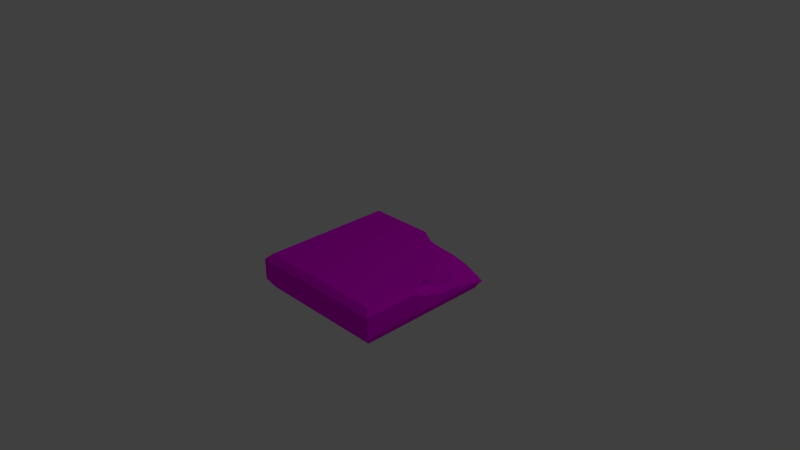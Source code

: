 # Source: Tile_Ground_Normal_crack6.blend  (saved by Blender 2.76.0; exported with 4.5.12 LTS)
import bpy
from mathutils import Matrix  # noqa: F401  (used for matrix-valued properties, if any)

bpy.ops.wm.read_factory_settings(use_empty=True)
scene = bpy.context.scene
scene.name = 'Scene'

# ---- collections
col_collection_1 = bpy.data.collections.new('Collection 1'); scene.collection.children.link(col_collection_1)

# ---- images (referenced by path relative to the original .blend; pixels are not part of the script)
import os
ASSET_DIR = os.environ.get("B2B_ASSET_DIR", "")  # directory of the original .blend (textures are referenced by path, not embedded)
HERE = os.path.dirname(os.path.abspath(__file__))  # packed textures are extracted next to this script under _unpacked/

def load_image(name, relpath, width, height, colorspace="sRGB"):
    """Load a texture the original file referenced (path relative to the .blend, or extracted next to this script)."""
    p = next((c for c in (os.path.join(HERE, relpath), os.path.join(ASSET_DIR, relpath)) if relpath and os.path.exists(c)), "")
    if p:
        img = bpy.data.images.load(p, check_existing=True)
        img.name = name
    else:  # same state as the original file: an image datablock whose file is absent (Cycles renders it pink)
        img = bpy.data.images.new(name, width, height)
        img.source = "FILE"
        img.filepath = "//" + (relpath or name)
    img.colorspace_settings.name = colorspace
    return img
img_stone_tile_psd = load_image('Stone_tile.psd', 'Materials/Stone_tile.psd', 1024, 1024, 'sRGB')

# ---- materials (node trees are filled in below, after node groups)
mat_stone_tile = bpy.data.materials.new('Stone_tile')
mat_stone_tile.alpha_threshold = 0.0
mat_stone_tile.roughness = 0.5
mat_stone_tile.line_color = (0.0, 0.0, 0.0, 1.0)

# ---- material node trees
mat_stone_tile.use_nodes = True; mat_stone_tile.node_tree.nodes.clear()
_N = mat_stone_tile.node_tree.nodes; _L = mat_stone_tile.node_tree.links
n0 = _N.new('ShaderNodeOutputMaterial'); n0.name = 'Material Output'; n0.location = (300, 300)
n1 = _N.new('ShaderNodeBsdfDiffuse'); n1.name = 'Diffuse BSDF'; n1.location = (10, 300)
n2 = _N.new('ShaderNodeTexImage'); n2.name = 'Image Texture'; n2.location = (-180, 300)
n2.width = 140
n2.image = img_stone_tile_psd
_L.new(n1.outputs[0], n0.inputs[0])
_L.new(n2.outputs[0], n1.inputs[0])
n0.is_active_output = True

# ---- world
world_world = bpy.data.worlds.new('World'); scene.world = world_world
world_world.color = (0.05088, 0.05088, 0.05088)
world_world.use_sun_shadow = False
world_world.sun_shadow_jitter_overblur = 0.0
world_world.cycles.sampling_method = 'MANUAL'
world_world.cycles.sample_map_resolution = 256

# ---- cameras
cam_camera = bpy.data.cameras.new('Camera')
cam_camera.clip_end = 100.0
cam_camera.lens = 35.0
cam_camera.sensor_width = 32.0
cam_camera.sensor_height = 18.0
cam_camera.ortho_scale = 7.314
cam_camera.dof.focus_distance = 0.0

# ---- lights
light_lamp = bpy.data.lights.new('Lamp', 'POINT')
light_lamp.transmission_factor = 0.0
light_lamp.cutoff_distance = 30.0
light_lamp.energy = 100.0
light_lamp.shadow_buffer_clip_start = 1.001
light_lamp.shadow_soft_size = 0.1
light_lamp.shadow_maximum_resolution = 0.006
light_lamp.use_absolute_resolution = True
light_lamp.cycles.use_multiple_importance_sampling = False

# ---- meshes
me_cube_001 = bpy.data.meshes.new('Cube.001')
me_cube_001.from_pydata([(0.9391, -0.3686, -1.0), (-1.0, -0.3686, -1.0), (-1.0, -0.0806, -1.0), (0.06965, -0.1535, -0.9785), (0.4993, -0.2168, -1.0), (0.6853, -0.2564, -1.0), (0.9213, -0.4977, -0.9213), (-0.9213, -0.4977, -0.9213), (0.959, -0.3783, -0.9941), (0.9941, -0.3783, -0.9941), (-1.0, -0.3686, 1.0), (-1.0, -0.0806, 1.0), (-0.9213, -0.00189, -0.9213), (0.01482, -0.00189, -0.9213), (0.3413, -0.1936, -0.9712), (1.0, -0.3686, -0.8668), (1.0, -0.3686, 1.0), (0.9213, -0.4977, 0.9213), (0.996, -0.3751, -0.8919), (-0.9213, -0.4977, 0.9213), (1.0, -0.0806, 1.0), (-0.9213, -0.001889, 0.9213), (0.9213, -0.001889, 0.9213), (0.9213, -0.001889, 0.03371), (0.8868, -0.001889, -0.01907), (0.807, -0.001889, -0.1432), (0.7704, -0.001889, -0.3507), (0.7672, -0.001889, -0.4568), (0.6806, -0.001889, -0.5167), (0.6266, -0.001889, -0.5877), (0.5703, -0.001889, -0.6537), (0.4504, -0.001889, -0.7257), (0.08805, -0.00189, -0.8423), (0.07718, -0.00189, -0.8844), (1.0, -0.0806, 0.2174), (1.0, -0.3569, -0.8216), (1.0, -0.3353, -0.7865), (1.0, -0.2925, -0.5307), (1.0, -0.2779, -0.5065), (1.0, -0.2631, -0.4321), (1.0, -0.2509, -0.3982), (1.0, -0.2622, -0.2948), (1.0, -0.2665, -0.2501), (1.0, -0.2344, -0.1187), (1.0, -0.208, -0.111), (1.0, -0.1633, 0.1058), (0.999, -0.07961, 0.218), (0.8631, -0.1535, -0.2208), (0.8978, -0.1535, -0.4424), (0.7502, -0.09367, -0.5836), (0.9309, -0.2256, -0.4245), (0.8501, -0.2256, -0.5371), (0.8061, -0.1535, -0.01534), (0.851, -0.2716, -0.6125), (0.8934, -0.2256, -0.2894), (0.6605, -0.1429, -0.6577), (0.8258, -0.3571, -0.6484), (0.554, -0.1535, -0.6884), (0.6547, -0.2256, -0.7318), (0.9144, -0.375, -0.8886), (0.3539, -0.1535, -0.7812), (0.5252, -0.2421, -0.7396), (0.7061, -0.2842, -0.8803)], [], [(52, 54, 50, 47), (6, 7, 1, 0, 8, 9), (10, 11, 2, 1), (3, 2, 12, 13), (3, 13, 33), (15, 16, 17, 6, 9, 18), (6, 17, 19, 7), (10, 1, 7, 19), (16, 20, 11, 10), (21, 12, 2, 11), (34, 20, 16, 15, 35, 36, 37, 38, 39, 40, 41, 42, 43, 44, 45), (16, 10, 19, 17), (22, 21, 11, 20), (23, 22, 20, 34, 46), (27, 26, 48, 49), (26, 25, 47, 48), (28, 27, 49), (13, 12, 21, 22, 23, 24, 25, 26, 27, 28, 29, 30, 31, 32, 33), (51, 53, 49, 48), (40, 39, 51, 50), (24, 23, 46, 52), (29, 28, 49, 55), (53, 56, 55, 49), (45, 44, 54, 52), (42, 41, 50, 54), (38, 37, 53, 51), (41, 40, 50), (39, 38, 51), (46, 34, 45, 52), (30, 29, 55), (36, 35, 56, 53), (44, 43, 54), (43, 42, 54), (37, 36, 53), (31, 30, 55, 57), (56, 58, 57, 55), (56, 35, 15, 18, 59), (32, 31, 57, 60), (56, 59, 62, 58), (18, 9, 8, 59), (58, 61, 60, 57), (8, 0, 5, 62, 59), (47, 50, 51, 48), (47, 25, 24, 52), (0, 1, 2, 3, 4, 5), (33, 32, 60, 3), (3, 61, 14), (3, 60, 61), (61, 58, 62), (4, 3, 14), (5, 4, 14, 61, 62)])
_uv = me_cube_001.uv_layers.new(name='UVMap')
_uv.uv.foreach_set('vector', [0.1253, 0.5153, 0.1532, 0.6841, 0.1451, 0.7646, 0.113, 0.6377, 0.004544, 0.8625, 0.004544, 0.1464, 0.1042, 0.1391, 0.1042, 0.8928, 0.1011, 0.9013, 0.1011, 0.915, 0.9785, 0.9441, 0.8602, 0.9441, 0.8602, 0.09018, 0.9785, 0.09018, 0.5159, 0.01126, 0.7867, 0.02791, 0.7636, 0.05338, 0.5289, 0.05338, 0.4797, 0.01472, 0.4863, 0.07004, 0.4634, 0.06933, 0.9879, 0.1144, 0.9879, 0.9762, 0.9319, 0.9369, 0.9319, 0.08629, 0.9836, 0.0554, 0.985, 0.1026, 0.03585, 0.02915, 0.9776, 0.02915, 0.9776, 0.9713, 0.03585, 0.9713, 0.8552, 0.8683, 0.8552, 0.1561, 0.9316, 0.1399, 0.9071, 0.8403, 0.9934, 0.7979, 0.9101, 0.7979, 0.9101, 0.197, 0.9934, 0.197, 0.9443, 0.9629, 0.959, 0.05321, 0.9889, 0.01154, 0.9729, 0.9989, 0.9809, 0.3889, 0.9809, 0.02815, 1.113, 0.02905, 1.113, 0.8894, 1.108, 0.8686, 1.098, 0.8523, 1.078, 0.7343, 1.072, 0.7231, 1.065, 0.6887, 1.059, 0.6731, 1.064, 0.6255, 1.066, 0.6049, 1.052, 0.5442, 1.039, 0.5406, 1.019, 0.4405, 0.6726, 0.2425, 0.6726, 0.7622, 0.6348, 0.7418, 0.6348, 0.263, 0.05659, 0.9338, 0.9444, 0.9338, 0.973, 0.9698, 0.009392, 0.9698, 0.03122, 0.2694, 0.02751, 0.4994, 0.002705, 0.5183, 0.005981, 0.3155, 0.006287, 0.3157, 0.0906, 0.6926, 0.09418, 0.6652, 0.1335, 0.6922, 0.1095, 0.7286, 0.09418, 0.6652, 0.102, 0.6113, 0.1398, 0.6357, 0.1335, 0.6922, 0.09447, 0.1267, 0.07228, 0.1422, 0.07182, 0.1077, 0.4996, 0.009801, 0.9886, 0.009801, 0.9727, 0.9951, 0.01006, 0.9951, 0.01772, 0.5205, 0.03618, 0.4923, 0.07898, 0.4259, 0.09987, 0.3149, 0.1024, 0.2582, 0.1482, 0.2262, 0.1771, 0.1882, 0.207, 0.1529, 0.2703, 0.1144, 0.4606, 0.05204, 0.4667, 0.02951, 0.1475, 0.7197, 0.1569, 0.7407, 0.1095, 0.7286, 0.1335, 0.6922, 0.1973, 0.591, 0.1977, 0.6001, 0.1569, 0.6261, 0.1781, 0.5971, 0.03869, 0.5024, 0.04498, 0.4693, 0.1111, 0.3613, 0.1253, 0.5153, 0.2645, 0.06091, 0.241, 0.06331, 0.2286, 0.02525, 0.2652, 0.009112, 0.5917, 0.5067, 0.6156, 0.5137, 0.5629, 0.5597, 0.5452, 0.5334, 0.0136, 0.5768, 0.009937, 0.452, 0.06848, 0.3499, 0.1235, 0.5085, 0.1993, 0.553, 0.1987, 0.5645, 0.1781, 0.5971, 0.1696, 0.562, 0.198, 0.6196, 0.1987, 0.6262, 0.1592, 0.6465, 0.1569, 0.6261, 0.1987, 0.5645, 0.1973, 0.591, 0.1781, 0.5971, 0.1977, 0.6001, 0.198, 0.6196, 0.1569, 0.6261, 0.02371, 0.644, 0.02304, 0.6436, 0.0136, 0.5768, 0.1235, 0.5085, 0.2882, 0.05902, 0.2645, 0.06091, 0.2652, 0.009112, 0.6203, 0.4788, 0.6282, 0.4806, 0.6156, 0.5137, 0.5917, 0.5067, 0.9632, 0.7081, 0.9564, 0.706, 0.9613, 0.6599, 0.1984, 0.5183, 0.1993, 0.553, 0.1696, 0.562, 0.1987, 0.6262, 0.1993, 0.6933, 0.1592, 0.6465, 0.3323, 0.06031, 0.2882, 0.05902, 0.2652, 0.009112, 0.3016, 0.009485, 0.6156, 0.5137, 0.5889, 0.5643, 0.5678, 0.5882, 0.5629, 0.5597, 0.0, 0.5635, 0.04381, 0.5191, 0.05572, 0.5183, 0.06237, 0.5189, 0.06201, 0.5396, 0.4561, 0.07196, 0.3323, 0.06031, 0.3016, 0.009485, 0.3727, 0.01373, 0.0, 0.5635, 0.06201, 0.5396, 0.05953, 0.5976, 0.02035, 0.6143, 0.06237, 0.5189, 0.08891, 0.519, 0.08912, 0.5279, 0.06201, 0.5396, 0.5889, 0.5643, 0.5936, 0.5971, 0.5746, 0.6444, 0.5678, 0.5882, 0.08912, 0.5279, 0.0906, 0.5335, 0.09018, 0.6043, 0.05953, 0.5976, 0.06201, 0.5396, 0.1398, 0.6357, 0.1534, 0.6895, 0.1475, 0.7197, 0.1335, 0.6922, 0.113, 0.6377, 0.02396, 0.5803, 0.03869, 0.5024, 0.1253, 0.5153, 0.2078, 0.2459, 0.2078, 0.7339, 0.1361, 0.7392, 0.1526, 0.4673, 0.17, 0.3593, 0.1799, 0.3118, 0.4634, 0.06933, 0.4561, 0.07196, 0.3727, 0.01373, 0.4797, 0.01472, 0.0865, 0.7662, 0.02344, 0.6462, 0.08368, 0.6951, 0.589, 0.7281, 0.5746, 0.6444, 0.5936, 0.5971, 0.02344, 0.6462, 0.02035, 0.6143, 0.05953, 0.5976, 0.0906, 0.6537, 0.0865, 0.7662, 0.08368, 0.6951, 0.09018, 0.6043, 0.0906, 0.6537, 0.08368, 0.6951, 0.02344, 0.6462, 0.05953, 0.5976])
me_cube_001.materials.append(mat_stone_tile)
me_cube_001.use_remesh_preserve_volume = False
me_cube_001.use_remesh_preserve_attributes = False
me_cube_001.use_mirror_vertex_groups = False
me_cube_001.update()

# ---- objects
ob_lamp = bpy.data.objects.new('Lamp', light_lamp)
ob_camera = bpy.data.objects.new('Camera', cam_camera)
ob_cube_001 = bpy.data.objects.new('Cube.001', me_cube_001)

# ---- transforms, parenting, visibility, modifiers, constraints
ob_lamp.location = (4.076, 1.005, 5.904)
ob_lamp.rotation_euler = (0.6503, 0.05522, 1.866)
ob_lamp.lock_rotations_4d = False
ob_lamp.empty_display_type = 'ARROWS'
ob_lamp.color = (0.0, 0.0, 0.0, 0.0)
ob_lamp.lineart.crease_threshold = 0.0
ob_camera.location = (7.481, -6.508, 5.344)
ob_camera.rotation_euler = (1.109, 0.01082, 0.8149)
ob_camera.lock_rotations_4d = False
ob_camera.empty_display_type = 'ARROWS'
ob_camera.color = (0.0, 0.0, 0.0, 0.0)
ob_camera.display_type = 'WIRE'
ob_camera.lineart.crease_threshold = 0.0
ob_cube_001.location = (0.0, 0.0, 0.0)
ob_cube_001.rotation_euler = (1.571, 0.0, 0.0)
ob_cube_001.lock_rotations_4d = False
ob_cube_001.empty_display_type = 'ARROWS'
ob_cube_001.lineart.crease_threshold = 0.0

# ---- collection membership
col_collection_1.objects.link(ob_lamp)
col_collection_1.objects.link(ob_camera)
col_collection_1.objects.link(ob_cube_001)

# ---- scene / render settings (as saved in the file)
scene.camera = ob_camera
scene.frame_start = 1; scene.frame_end = 250; scene.frame_set(1)
scene.render.engine = 'CYCLES'
scene.render.resolution_percentage = 50
scene.render.dither_intensity = 0.0
scene.cycles.use_denoising = False
scene.cycles.samples = 10
scene.cycles.sampling_pattern = 'TABULATED_SOBOL'
scene.cycles.light_sampling_threshold = 0.0
scene.cycles.use_adaptive_sampling = False
scene.cycles.use_light_tree = False
scene.cycles.blur_glossy = 0.0
scene.cycles.pixel_filter_type = 'GAUSSIAN'
scene.cycles.sample_clamp_indirect = 0.0
scene.view_settings.view_transform = 'Standard'
bpy.context.view_layer.update()
